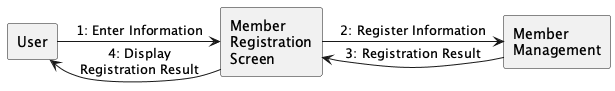

The diagram above was rendered by PlantUML. Its source (embedded in the PNG):
@startuml

rectangle "User" as User
rectangle "Member\nRegistration\nScreen" as Screen
rectangle "Member\nManagement" as Management

User -right-> Screen : 1: Enter Information
Screen -right-> Management : 2: Register Information
Management -left--> Screen : 3: Registration Result
Screen -left--> User : 4: Display\nRegistration Result

@enduml